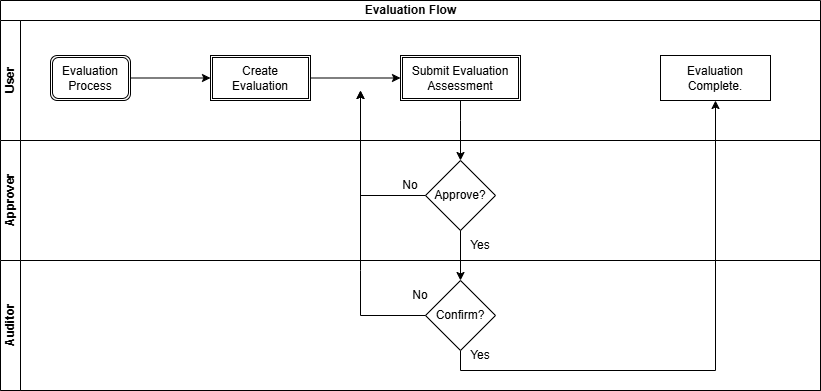

The diagram above was exported from draw.io. Its source (the exported page's mxGraphModel, read from the mxfile embedded in the PNG):
<mxGraphModel dx="1022" dy="1743" grid="1" gridSize="10" guides="1" tooltips="1" connect="1" arrows="1" fold="1" page="1" pageScale="1" pageWidth="827" pageHeight="1169" math="0" shadow="0">
  <root>
    <mxCell id="0" />
    <mxCell id="1" parent="0" />
    <mxCell id="p7_EwNfJZQtV3gzKPkQl-4" parent="1" style="swimlane;childLayout=stackLayout;resizeParent=1;resizeParentMax=0;horizontal=1;startSize=20;horizontalStack=0;html=1;" value="Evaluation Flow" vertex="1">
      <mxGeometry height="390" width="820" y="-220" as="geometry" />
    </mxCell>
    <mxCell id="p7_EwNfJZQtV3gzKPkQl-5" parent="p7_EwNfJZQtV3gzKPkQl-4" style="swimlane;startSize=20;horizontal=0;html=1;" value="User" vertex="1">
      <mxGeometry height="120" width="820" y="20" as="geometry" />
    </mxCell>
    <mxCell id="p7_EwNfJZQtV3gzKPkQl-9" parent="p7_EwNfJZQtV3gzKPkQl-5" style="shape=ext;double=1;rounded=1;whiteSpace=wrap;html=1;" value="Evaluation Process" vertex="1">
      <mxGeometry height="45" width="80" x="50" y="35" as="geometry" />
    </mxCell>
    <mxCell id="p7_EwNfJZQtV3gzKPkQl-11" edge="1" parent="p7_EwNfJZQtV3gzKPkQl-5" source="p7_EwNfJZQtV3gzKPkQl-9" style="endArrow=classic;html=1;rounded=0;entryX=0;entryY=0.5;entryDx=0;entryDy=0;exitX=1;exitY=0.5;exitDx=0;exitDy=0;" target="p7_EwNfJZQtV3gzKPkQl-12" value="">
      <mxGeometry height="50" relative="1" width="50" as="geometry">
        <mxPoint x="140" y="60" as="sourcePoint" />
        <mxPoint x="200" y="60" as="targetPoint" />
      </mxGeometry>
    </mxCell>
    <mxCell id="p7_EwNfJZQtV3gzKPkQl-12" parent="p7_EwNfJZQtV3gzKPkQl-5" style="shape=ext;double=1;rounded=0;whiteSpace=wrap;html=1;" value="Create Evaluation" vertex="1">
      <mxGeometry height="45" width="100" x="210" y="35" as="geometry" />
    </mxCell>
    <mxCell id="p7_EwNfJZQtV3gzKPkQl-13" edge="1" parent="p7_EwNfJZQtV3gzKPkQl-5" source="p7_EwNfJZQtV3gzKPkQl-12" style="endArrow=classic;html=1;rounded=0;exitX=1;exitY=0.5;exitDx=0;exitDy=0;entryX=0;entryY=0.5;entryDx=0;entryDy=0;" target="p7_EwNfJZQtV3gzKPkQl-14" value="">
      <mxGeometry height="50" relative="1" width="50" as="geometry">
        <mxPoint x="320" y="59" as="sourcePoint" />
        <mxPoint x="380" y="59.41" as="targetPoint" />
      </mxGeometry>
    </mxCell>
    <mxCell id="p7_EwNfJZQtV3gzKPkQl-14" parent="p7_EwNfJZQtV3gzKPkQl-5" style="shape=ext;double=1;rounded=0;whiteSpace=wrap;html=1;" value="Submit Evaluation Assessment" vertex="1">
      <mxGeometry height="45" width="120" x="400" y="35" as="geometry" />
    </mxCell>
    <mxCell id="p7_EwNfJZQtV3gzKPkQl-27" parent="p7_EwNfJZQtV3gzKPkQl-5" style="rounded=0;whiteSpace=wrap;html=1;" value="Evaluation Complete." vertex="1">
      <mxGeometry height="45" width="110" x="660" y="35" as="geometry" />
    </mxCell>
    <mxCell id="p7_EwNfJZQtV3gzKPkQl-6" parent="p7_EwNfJZQtV3gzKPkQl-4" style="swimlane;startSize=20;horizontal=0;html=1;" value="Approver" vertex="1">
      <mxGeometry height="120" width="820" y="140" as="geometry" />
    </mxCell>
    <mxCell id="p7_EwNfJZQtV3gzKPkQl-16" parent="p7_EwNfJZQtV3gzKPkQl-6" style="rhombus;whiteSpace=wrap;html=1;" value="Approve?" vertex="1">
      <mxGeometry height="70" width="70" x="425" y="20" as="geometry" />
    </mxCell>
    <mxCell id="p7_EwNfJZQtV3gzKPkQl-18" parent="p7_EwNfJZQtV3gzKPkQl-6" style="text;html=1;whiteSpace=wrap;strokeColor=none;fillColor=none;align=center;verticalAlign=middle;rounded=0;" value="No" vertex="1">
      <mxGeometry height="30" width="60" x="380" y="30" as="geometry" />
    </mxCell>
    <mxCell id="p7_EwNfJZQtV3gzKPkQl-21" parent="p7_EwNfJZQtV3gzKPkQl-6" style="text;html=1;whiteSpace=wrap;strokeColor=none;fillColor=none;align=center;verticalAlign=middle;rounded=0;" value="Yes" vertex="1">
      <mxGeometry height="30" width="60" x="450" y="90" as="geometry" />
    </mxCell>
    <mxCell id="p7_EwNfJZQtV3gzKPkQl-15" edge="1" parent="p7_EwNfJZQtV3gzKPkQl-4" source="p7_EwNfJZQtV3gzKPkQl-14" style="endArrow=classic;html=1;rounded=0;exitX=0.5;exitY=1;exitDx=0;exitDy=0;entryX=0.5;entryY=0;entryDx=0;entryDy=0;" target="p7_EwNfJZQtV3gzKPkQl-16" value="">
      <mxGeometry height="50" relative="1" width="50" as="geometry">
        <Array as="points">
          <mxPoint x="460" y="120" />
        </Array>
        <mxPoint x="460" y="110" as="sourcePoint" />
        <mxPoint x="90" y="160" as="targetPoint" />
      </mxGeometry>
    </mxCell>
    <mxCell id="p7_EwNfJZQtV3gzKPkQl-19" edge="1" parent="p7_EwNfJZQtV3gzKPkQl-4" source="p7_EwNfJZQtV3gzKPkQl-16" style="endArrow=classic;html=1;rounded=0;exitX=0.5;exitY=1;exitDx=0;exitDy=0;entryX=0.5;entryY=0;entryDx=0;entryDy=0;" target="p7_EwNfJZQtV3gzKPkQl-20" value="">
      <mxGeometry height="50" relative="1" width="50" as="geometry">
        <mxPoint x="410" y="160" as="sourcePoint" />
        <mxPoint x="95" y="280" as="targetPoint" />
      </mxGeometry>
    </mxCell>
    <mxCell id="p7_EwNfJZQtV3gzKPkQl-25" edge="1" parent="p7_EwNfJZQtV3gzKPkQl-4" source="p7_EwNfJZQtV3gzKPkQl-20" style="endArrow=classic;html=1;rounded=0;exitX=0.5;exitY=1;exitDx=0;exitDy=0;entryX=0.5;entryY=1;entryDx=0;entryDy=0;" target="p7_EwNfJZQtV3gzKPkQl-27" value="">
      <mxGeometry height="50" relative="1" width="50" as="geometry">
        <Array as="points">
          <mxPoint x="460" y="370" />
          <mxPoint x="715" y="370" />
        </Array>
        <mxPoint x="410" y="160" as="sourcePoint" />
        <mxPoint x="660" y="120" as="targetPoint" />
      </mxGeometry>
    </mxCell>
    <mxCell id="p7_EwNfJZQtV3gzKPkQl-7" parent="p7_EwNfJZQtV3gzKPkQl-4" style="swimlane;startSize=20;horizontal=0;html=1;" value="Auditor" vertex="1">
      <mxGeometry height="130" width="820" y="260" as="geometry" />
    </mxCell>
    <mxCell id="p7_EwNfJZQtV3gzKPkQl-20" parent="p7_EwNfJZQtV3gzKPkQl-7" style="rhombus;whiteSpace=wrap;html=1;" value="Confirm?" vertex="1">
      <mxGeometry height="70" width="70" x="425" y="20" as="geometry" />
    </mxCell>
    <mxCell id="p7_EwNfJZQtV3gzKPkQl-23" parent="p7_EwNfJZQtV3gzKPkQl-7" style="text;html=1;whiteSpace=wrap;strokeColor=none;fillColor=none;align=center;verticalAlign=middle;rounded=0;" value="No" vertex="1">
      <mxGeometry height="30" width="60" x="390" y="20" as="geometry" />
    </mxCell>
    <mxCell id="p7_EwNfJZQtV3gzKPkQl-24" parent="p7_EwNfJZQtV3gzKPkQl-7" style="text;html=1;whiteSpace=wrap;strokeColor=none;fillColor=none;align=center;verticalAlign=middle;rounded=0;" value="Yes" vertex="1">
      <mxGeometry height="30" width="60" x="450" y="80" as="geometry" />
    </mxCell>
    <mxCell id="p7_EwNfJZQtV3gzKPkQl-17" edge="1" parent="1" source="p7_EwNfJZQtV3gzKPkQl-16" style="endArrow=classic;html=1;rounded=0;exitX=0;exitY=0.5;exitDx=0;exitDy=0;" value="">
      <mxGeometry height="50" relative="1" width="50" as="geometry">
        <Array as="points">
          <mxPoint x="360" y="-25" />
          <mxPoint x="360" y="-60" />
        </Array>
        <mxPoint x="400" y="-20" as="sourcePoint" />
        <mxPoint x="360" y="-130" as="targetPoint" />
      </mxGeometry>
    </mxCell>
    <mxCell id="p7_EwNfJZQtV3gzKPkQl-22" edge="1" parent="1" source="p7_EwNfJZQtV3gzKPkQl-20" style="endArrow=classic;html=1;rounded=0;exitX=0;exitY=0.5;exitDx=0;exitDy=0;" value="">
      <mxGeometry height="50" relative="1" width="50" as="geometry">
        <Array as="points">
          <mxPoint x="360" y="95" />
          <mxPoint x="360" y="50" />
        </Array>
        <mxPoint x="420" y="100" as="sourcePoint" />
        <mxPoint x="360" y="-130" as="targetPoint" />
      </mxGeometry>
    </mxCell>
  </root>
</mxGraphModel>